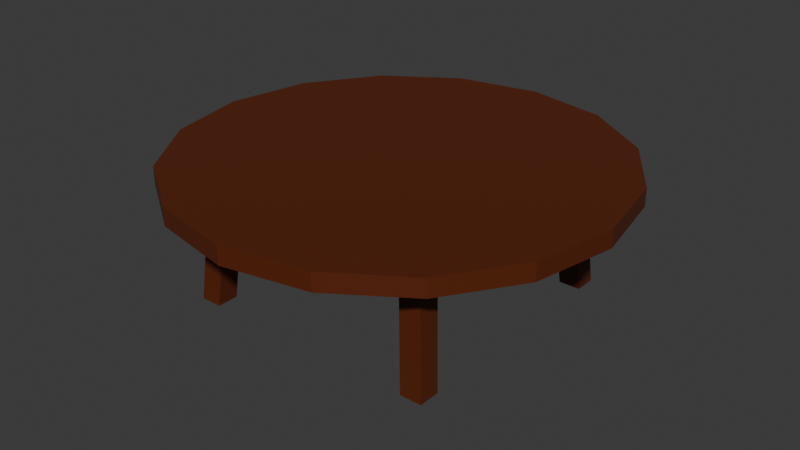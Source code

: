 # Source: table.blend  (saved by Blender 4.1.24; exported with 4.5.12 LTS)
import bpy
from mathutils import Matrix  # noqa: F401  (used for matrix-valued properties, if any)

bpy.ops.wm.read_factory_settings(use_empty=True)
scene = bpy.context.scene
scene.name = 'Scene'

# ---- collections
col_collection = bpy.data.collections.new('Collection'); scene.collection.children.link(col_collection)

# ---- materials (node trees are filled in below, after node groups)
mat_material = bpy.data.materials.new('Material')
mat_material.alpha_threshold = 0.0
mat_material.use_transparent_shadow = False
mat_material.roughness = 0.5
mat_material.line_color = (0.0, 0.0, 0.0, 1.0)

# ---- material node trees
mat_material.use_nodes = True; mat_material.node_tree.nodes.clear()
_N = mat_material.node_tree.nodes; _L = mat_material.node_tree.links
n0 = _N.new('ShaderNodeOutputMaterial'); n0.name = 'Material Output'; n0.location = (300, 300)
n1 = _N.new('ShaderNodeBsdfPrincipled'); n1.name = 'Principled BSDF'; n1.location = (10, 300)
n1.inputs[0].default_value = (0.1053, 0.01952, 0.003635, 1.0)
n1.inputs[3].default_value = 1.45
_L.new(n1.outputs[0], n0.inputs[0])
n0.is_active_output = True

# ---- world
world_world = bpy.data.worlds.new('World'); scene.world = world_world
world_world.use_nodes = True; world_world.node_tree.nodes.clear()
_N = world_world.node_tree.nodes; _L = world_world.node_tree.links
n0 = _N.new('ShaderNodeOutputWorld'); n0.name = 'World Output'; n0.location = (300, 300)
n1 = _N.new('ShaderNodeBackground'); n1.name = 'Background'; n1.location = (10, 300)
n1.inputs[0].default_value = (0.05088, 0.05088, 0.05088, 1.0)
_L.new(n1.outputs[0], n0.inputs[0])
n0.is_active_output = True
world_world.color = (0.05088, 0.05088, 0.05088)
world_world.use_sun_shadow = False
world_world.sun_shadow_jitter_overblur = 0.0

# ---- meshes
me_cube_001 = bpy.data.meshes.new('Cube.001')
me_cube_001.from_pydata([(-1.2, 1.0, 0.0), (-1.1, 0.9, 1.21), (-1.2, 1.2, 0.0), (-1.1, 1.1, 1.21), (-1.0, 1.0, 0.0), (-0.9, 0.9, 1.21), (-1.0, 1.2, 0.0), (-0.9, 1.1, 1.21), (1.2, 1.0, 0.0), (1.1, 0.9, 1.21), (1.2, 1.2, 0.0), (1.1, 1.1, 1.21), (1.0, 1.0, 0.0), (0.9, 0.9, 1.21), (1.0, 1.2, 0.0), (0.9, 1.1, 1.21), (-5.588e-09, 2.0, 1.093), (-5.588e-09, 2.0, 1.256), (0.7654, 1.848, 1.093), (0.7654, 1.848, 1.256), (1.414, 1.414, 1.093), (1.414, 1.414, 1.256), (1.848, 0.7654, 1.093), (1.848, 0.7654, 1.256), (2.0, -7.451e-09, 1.093), (2.0, -7.451e-09, 1.256), (1.848, -0.7654, 1.093), (1.848, -0.7654, 1.256), (1.414, -1.414, 1.093), (1.414, -1.414, 1.256), (0.7654, -1.848, 1.093), (0.7654, -1.848, 1.256), (-5.588e-09, -2.0, 1.093), (-5.588e-09, -2.0, 1.256), (-0.7654, -1.848, 1.093), (-0.7654, -1.848, 1.256), (-1.414, -1.414, 1.093), (-1.414, -1.414, 1.256), (-1.848, -0.7654, 1.093), (-1.848, -0.7654, 1.256), (-2.0, -7.451e-09, 1.093), (-2.0, -7.451e-09, 1.256), (-1.848, 0.7654, 1.093), (-1.848, 0.7654, 1.256), (-1.414, 1.414, 1.093), (-1.414, 1.414, 1.256), (-0.7654, 1.848, 1.093), (-0.7654, 1.848, 1.256), (1.2, -1.0, 0.0), (1.1, -0.9, 1.21), (1.2, -1.2, 0.0), (1.1, -1.1, 1.21), (1.0, -1.0, 0.0), (0.9, -0.9, 1.21), (1.0, -1.2, 0.0), (0.9, -1.1, 1.21), (-1.2, -1.0, 0.0), (-1.1, -0.9, 1.21), (-1.2, -1.2, 0.0), (-1.1, -1.1, 1.21), (-1.0, -1.0, 0.0), (-0.9, -0.9, 1.21), (-1.0, -1.2, 0.0), (-0.9, -1.1, 1.21)], [], [(0, 1, 3, 2), (2, 3, 7, 6), (6, 7, 5, 4), (4, 5, 1, 0), (2, 6, 4, 0), (7, 3, 1, 5), (8, 10, 11, 9), (10, 14, 15, 11), (14, 12, 13, 15), (12, 8, 9, 13), (10, 8, 12, 14), (15, 13, 9, 11), (16, 17, 19, 18), (18, 19, 21, 20), (20, 21, 23, 22), (22, 23, 25, 24), (24, 25, 27, 26), (26, 27, 29, 28), (28, 29, 31, 30), (30, 31, 33, 32), (32, 33, 35, 34), (34, 35, 37, 36), (36, 37, 39, 38), (38, 39, 41, 40), (40, 41, 43, 42), (42, 43, 45, 44), (19, 17, 47, 45, 43, 41, 39, 37, 35, 33, 31, 29, 27, 25, 23, 21), (44, 45, 47, 46), (46, 47, 17, 16), (16, 18, 20, 22, 24, 26, 28, 30, 32, 34, 36, 38, 40, 42, 44, 46), (48, 49, 51, 50), (50, 51, 55, 54), (54, 55, 53, 52), (52, 53, 49, 48), (50, 54, 52, 48), (55, 51, 49, 53), (56, 58, 59, 57), (58, 62, 63, 59), (62, 60, 61, 63), (60, 56, 57, 61), (58, 56, 60, 62), (63, 61, 57, 59)])
_uv = me_cube_001.uv_layers.new(name='UVMap')
_uv.uv.foreach_set('vector', [0.375, 0.0, 0.625, 0.0, 0.625, 0.25, 0.375, 0.25, 0.375, 0.25, 0.625, 0.25, 0.625, 0.5, 0.375, 0.5, 0.375, 0.5, 0.625, 0.5, 0.625, 0.75, 0.375, 0.75, 0.375, 0.75, 0.625, 0.75, 0.625, 1.0, 0.375, 1.0, 0.125, 0.5, 0.375, 0.5, 0.375, 0.75, 0.125, 0.75, 0.625, 0.5, 0.875, 0.5, 0.875, 0.75, 0.625, 0.75, 0.375, 0.0, 0.375, 0.25, 0.625, 0.25, 0.625, 0.0, 0.375, 0.25, 0.375, 0.5, 0.625, 0.5, 0.625, 0.25, 0.375, 0.5, 0.375, 0.75, 0.625, 0.75, 0.625, 0.5, 0.375, 0.75, 0.375, 1.0, 0.625, 1.0, 0.625, 0.75, 0.125, 0.5, 0.125, 0.75, 0.375, 0.75, 0.375, 0.5, 0.625, 0.5, 0.625, 0.75, 0.875, 0.75, 0.875, 0.5, 1.0, 0.5, 1.0, 1.0, 0.9375, 1.0, 0.9375, 0.5, 0.9375, 0.5, 0.9375, 1.0, 0.875, 1.0, 0.875, 0.5, 0.875, 0.5, 0.875, 1.0, 0.8125, 1.0, 0.8125, 0.5, 0.8125, 0.5, 0.8125, 1.0, 0.75, 1.0, 0.75, 0.5, 0.75, 0.5, 0.75, 1.0, 0.6875, 1.0, 0.6875, 0.5, 0.6875, 0.5, 0.6875, 1.0, 0.625, 1.0, 0.625, 0.5, 0.625, 0.5, 0.625, 1.0, 0.5625, 1.0, 0.5625, 0.5, 0.5625, 0.5, 0.5625, 1.0, 0.5, 1.0, 0.5, 0.5, 0.5, 0.5, 0.5, 1.0, 0.4375, 1.0, 0.4375, 0.5, 0.4375, 0.5, 0.4375, 1.0, 0.375, 1.0, 0.375, 0.5, 0.375, 0.5, 0.375, 1.0, 0.3125, 1.0, 0.3125, 0.5, 0.3125, 0.5, 0.3125, 1.0, 0.25, 1.0, 0.25, 0.5, 0.25, 0.5, 0.25, 1.0, 0.1875, 1.0, 0.1875, 0.5, 0.1875, 0.5, 0.1875, 1.0, 0.125, 1.0, 0.125, 0.5, 0.3418, 0.4717, 0.25, 0.49, 0.1582, 0.4717, 0.08029, 0.4197, 0.02827, 0.3418, 0.01, 0.25, 0.02827, 0.1582, 0.08029, 0.08029, 0.1582, 0.02827, 0.25, 0.01, 0.3418, 0.02827, 0.4197, 0.08029, 0.4717, 0.1582, 0.49, 0.25, 0.4717, 0.3418, 0.4197, 0.4197, 0.125, 0.5, 0.125, 1.0, 0.0625, 1.0, 0.0625, 0.5, 0.0625, 0.5, 0.0625, 1.0, 0.0, 1.0, 0.0, 0.5, 0.75, 0.49, 0.8418, 0.4717, 0.9197, 0.4197, 0.9717, 0.3418, 0.99, 0.25, 0.9717, 0.1582, 0.9197, 0.08029, 0.8418, 0.02827, 0.75, 0.01, 0.6582, 0.02827, 0.5803, 0.08029, 0.5283, 0.1582, 0.51, 0.25, 0.5283, 0.3418, 0.5803, 0.4197, 0.6582, 0.4717, 0.375, 0.0, 0.625, 0.0, 0.625, 0.25, 0.375, 0.25, 0.375, 0.25, 0.625, 0.25, 0.625, 0.5, 0.375, 0.5, 0.375, 0.5, 0.625, 0.5, 0.625, 0.75, 0.375, 0.75, 0.375, 0.75, 0.625, 0.75, 0.625, 1.0, 0.375, 1.0, 0.125, 0.5, 0.375, 0.5, 0.375, 0.75, 0.125, 0.75, 0.625, 0.5, 0.875, 0.5, 0.875, 0.75, 0.625, 0.75, 0.375, 0.0, 0.375, 0.25, 0.625, 0.25, 0.625, 0.0, 0.375, 0.25, 0.375, 0.5, 0.625, 0.5, 0.625, 0.25, 0.375, 0.5, 0.375, 0.75, 0.625, 0.75, 0.625, 0.5, 0.375, 0.75, 0.375, 1.0, 0.625, 1.0, 0.625, 0.75, 0.125, 0.5, 0.125, 0.75, 0.375, 0.75, 0.375, 0.5, 0.625, 0.5, 0.625, 0.75, 0.875, 0.75, 0.875, 0.5])
me_cube_001.materials.append(mat_material)
me_cube_001.update()

# ---- objects
ob_table__rigid = bpy.data.objects.new('Table -rigid', me_cube_001)

# ---- transforms, parenting, visibility, modifiers, constraints
ob_table__rigid.location = (0.0, 0.0, 0.0)

# ---- collection membership
col_collection.objects.link(ob_table__rigid)

# ---- scene / render settings (as saved in the file)
scene.frame_start = 1; scene.frame_end = 250; scene.frame_set(1)
scene.render.engine = 'BLENDER_EEVEE_NEXT'
scene.cycles.sampling_pattern = 'TABULATED_SOBOL'
scene.eevee.ray_tracing_options.trace_max_roughness = 0.0
bpy.context.view_layer.update()

# ---- added for rendering (the .blend has no active camera and no usable light): camera, sun
cam_auto = bpy.data.cameras.new('AutoCamera')
cam_auto.lens = 50.0
cam_auto.sensor_width = 36.0
cam_auto.clip_end = 1000.0
ob_auto_camera = bpy.data.objects.new('AutoCamera', cam_auto)
scene.collection.objects.link(ob_auto_camera)
ob_auto_camera.location = (5.3614, -6.43368, 4.91733)
ob_auto_camera.rotation_euler = (1.09748, -7.21219e-08, 0.694738)
scene.camera = ob_auto_camera
light_auto_sun = bpy.data.lights.new('AutoSun', 'SUN')
light_auto_sun.energy = 3.0
light_auto_sun.angle = 0.0523599
ob_auto_sun = bpy.data.objects.new('AutoSun', light_auto_sun)
scene.collection.objects.link(ob_auto_sun)
ob_auto_sun.rotation_euler = (0.872665, 0.174533, 0.523599)
bpy.context.view_layer.update()

